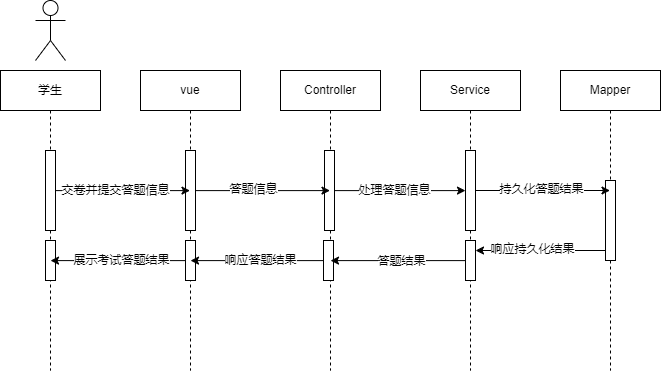

The diagram above was exported from draw.io. Its source (the exported page's mxGraphModel, read from the mxfile embedded in the PNG):
<mxGraphModel dx="649" dy="308" grid="1" gridSize="10" guides="1" tooltips="1" connect="1" arrows="1" fold="1" page="1" pageScale="1" pageWidth="827" pageHeight="1169" math="0" shadow="0">
  <root>
    <mxCell id="0" />
    <mxCell id="1" parent="0" />
    <mxCell id="YrrnFMv_beA9S_xdorYx-2" value="" style="shape=umlActor;verticalLabelPosition=bottom;verticalAlign=top;html=1;" vertex="1" parent="1">
      <mxGeometry x="125" y="70" width="30" height="60" as="geometry" />
    </mxCell>
    <mxCell id="YrrnFMv_beA9S_xdorYx-4" value="学生" style="shape=umlLifeline;perimeter=lifelinePerimeter;whiteSpace=wrap;html=1;container=1;dropTarget=0;collapsible=0;recursiveResize=0;outlineConnect=0;portConstraint=eastwest;newEdgeStyle={&quot;edgeStyle&quot;:&quot;elbowEdgeStyle&quot;,&quot;elbow&quot;:&quot;vertical&quot;,&quot;curved&quot;:0,&quot;rounded&quot;:0};" vertex="1" parent="1">
      <mxGeometry x="90" y="140" width="100" height="300" as="geometry" />
    </mxCell>
    <mxCell id="YrrnFMv_beA9S_xdorYx-9" value="" style="html=1;points=[];perimeter=orthogonalPerimeter;outlineConnect=0;targetShapes=umlLifeline;portConstraint=eastwest;newEdgeStyle={&quot;edgeStyle&quot;:&quot;elbowEdgeStyle&quot;,&quot;elbow&quot;:&quot;vertical&quot;,&quot;curved&quot;:0,&quot;rounded&quot;:0};" vertex="1" parent="YrrnFMv_beA9S_xdorYx-4">
      <mxGeometry x="45" y="80" width="10" height="80" as="geometry" />
    </mxCell>
    <mxCell id="YrrnFMv_beA9S_xdorYx-26" value="" style="html=1;points=[];perimeter=orthogonalPerimeter;outlineConnect=0;targetShapes=umlLifeline;portConstraint=eastwest;newEdgeStyle={&quot;edgeStyle&quot;:&quot;elbowEdgeStyle&quot;,&quot;elbow&quot;:&quot;vertical&quot;,&quot;curved&quot;:0,&quot;rounded&quot;:0};" vertex="1" parent="YrrnFMv_beA9S_xdorYx-4">
      <mxGeometry x="45" y="170" width="10" height="40" as="geometry" />
    </mxCell>
    <mxCell id="YrrnFMv_beA9S_xdorYx-5" value="vue" style="shape=umlLifeline;perimeter=lifelinePerimeter;whiteSpace=wrap;html=1;container=1;dropTarget=0;collapsible=0;recursiveResize=0;outlineConnect=0;portConstraint=eastwest;newEdgeStyle={&quot;edgeStyle&quot;:&quot;elbowEdgeStyle&quot;,&quot;elbow&quot;:&quot;vertical&quot;,&quot;curved&quot;:0,&quot;rounded&quot;:0};" vertex="1" parent="1">
      <mxGeometry x="230" y="140" width="100" height="300" as="geometry" />
    </mxCell>
    <mxCell id="YrrnFMv_beA9S_xdorYx-10" value="" style="html=1;points=[];perimeter=orthogonalPerimeter;outlineConnect=0;targetShapes=umlLifeline;portConstraint=eastwest;newEdgeStyle={&quot;edgeStyle&quot;:&quot;elbowEdgeStyle&quot;,&quot;elbow&quot;:&quot;vertical&quot;,&quot;curved&quot;:0,&quot;rounded&quot;:0};" vertex="1" parent="YrrnFMv_beA9S_xdorYx-5">
      <mxGeometry x="45" y="80" width="10" height="80" as="geometry" />
    </mxCell>
    <mxCell id="YrrnFMv_beA9S_xdorYx-25" value="" style="html=1;points=[];perimeter=orthogonalPerimeter;outlineConnect=0;targetShapes=umlLifeline;portConstraint=eastwest;newEdgeStyle={&quot;edgeStyle&quot;:&quot;elbowEdgeStyle&quot;,&quot;elbow&quot;:&quot;vertical&quot;,&quot;curved&quot;:0,&quot;rounded&quot;:0};" vertex="1" parent="YrrnFMv_beA9S_xdorYx-5">
      <mxGeometry x="45" y="170" width="10" height="40" as="geometry" />
    </mxCell>
    <mxCell id="YrrnFMv_beA9S_xdorYx-6" value="Controller" style="shape=umlLifeline;perimeter=lifelinePerimeter;whiteSpace=wrap;html=1;container=1;dropTarget=0;collapsible=0;recursiveResize=0;outlineConnect=0;portConstraint=eastwest;newEdgeStyle={&quot;edgeStyle&quot;:&quot;elbowEdgeStyle&quot;,&quot;elbow&quot;:&quot;vertical&quot;,&quot;curved&quot;:0,&quot;rounded&quot;:0};" vertex="1" parent="1">
      <mxGeometry x="370" y="140" width="100" height="300" as="geometry" />
    </mxCell>
    <mxCell id="YrrnFMv_beA9S_xdorYx-13" value="" style="html=1;points=[];perimeter=orthogonalPerimeter;outlineConnect=0;targetShapes=umlLifeline;portConstraint=eastwest;newEdgeStyle={&quot;edgeStyle&quot;:&quot;elbowEdgeStyle&quot;,&quot;elbow&quot;:&quot;vertical&quot;,&quot;curved&quot;:0,&quot;rounded&quot;:0};" vertex="1" parent="YrrnFMv_beA9S_xdorYx-6">
      <mxGeometry x="44" y="80" width="10" height="80" as="geometry" />
    </mxCell>
    <mxCell id="YrrnFMv_beA9S_xdorYx-24" value="" style="html=1;points=[];perimeter=orthogonalPerimeter;outlineConnect=0;targetShapes=umlLifeline;portConstraint=eastwest;newEdgeStyle={&quot;edgeStyle&quot;:&quot;elbowEdgeStyle&quot;,&quot;elbow&quot;:&quot;vertical&quot;,&quot;curved&quot;:0,&quot;rounded&quot;:0};" vertex="1" parent="YrrnFMv_beA9S_xdorYx-6">
      <mxGeometry x="43" y="170" width="10" height="40" as="geometry" />
    </mxCell>
    <mxCell id="YrrnFMv_beA9S_xdorYx-7" value="Service" style="shape=umlLifeline;perimeter=lifelinePerimeter;whiteSpace=wrap;html=1;container=1;dropTarget=0;collapsible=0;recursiveResize=0;outlineConnect=0;portConstraint=eastwest;newEdgeStyle={&quot;edgeStyle&quot;:&quot;elbowEdgeStyle&quot;,&quot;elbow&quot;:&quot;vertical&quot;,&quot;curved&quot;:0,&quot;rounded&quot;:0};" vertex="1" parent="1">
      <mxGeometry x="510" y="140" width="100" height="300" as="geometry" />
    </mxCell>
    <mxCell id="YrrnFMv_beA9S_xdorYx-16" value="" style="html=1;points=[];perimeter=orthogonalPerimeter;outlineConnect=0;targetShapes=umlLifeline;portConstraint=eastwest;newEdgeStyle={&quot;edgeStyle&quot;:&quot;elbowEdgeStyle&quot;,&quot;elbow&quot;:&quot;vertical&quot;,&quot;curved&quot;:0,&quot;rounded&quot;:0};" vertex="1" parent="YrrnFMv_beA9S_xdorYx-7">
      <mxGeometry x="45" y="80" width="10" height="80" as="geometry" />
    </mxCell>
    <mxCell id="YrrnFMv_beA9S_xdorYx-22" value="" style="html=1;points=[];perimeter=orthogonalPerimeter;outlineConnect=0;targetShapes=umlLifeline;portConstraint=eastwest;newEdgeStyle={&quot;edgeStyle&quot;:&quot;elbowEdgeStyle&quot;,&quot;elbow&quot;:&quot;vertical&quot;,&quot;curved&quot;:0,&quot;rounded&quot;:0};" vertex="1" parent="YrrnFMv_beA9S_xdorYx-7">
      <mxGeometry x="45" y="170" width="10" height="40" as="geometry" />
    </mxCell>
    <mxCell id="YrrnFMv_beA9S_xdorYx-8" value="Mapper" style="shape=umlLifeline;perimeter=lifelinePerimeter;whiteSpace=wrap;html=1;container=1;dropTarget=0;collapsible=0;recursiveResize=0;outlineConnect=0;portConstraint=eastwest;newEdgeStyle={&quot;edgeStyle&quot;:&quot;elbowEdgeStyle&quot;,&quot;elbow&quot;:&quot;vertical&quot;,&quot;curved&quot;:0,&quot;rounded&quot;:0};" vertex="1" parent="1">
      <mxGeometry x="650" y="140" width="100" height="300" as="geometry" />
    </mxCell>
    <mxCell id="YrrnFMv_beA9S_xdorYx-20" value="" style="html=1;points=[];perimeter=orthogonalPerimeter;outlineConnect=0;targetShapes=umlLifeline;portConstraint=eastwest;newEdgeStyle={&quot;edgeStyle&quot;:&quot;elbowEdgeStyle&quot;,&quot;elbow&quot;:&quot;vertical&quot;,&quot;curved&quot;:0,&quot;rounded&quot;:0};" vertex="1" parent="YrrnFMv_beA9S_xdorYx-8">
      <mxGeometry x="45" y="110" width="10" height="80" as="geometry" />
    </mxCell>
    <mxCell id="YrrnFMv_beA9S_xdorYx-11" style="edgeStyle=elbowEdgeStyle;rounded=0;orthogonalLoop=1;jettySize=auto;html=1;elbow=vertical;curved=0;" edge="1" parent="1" source="YrrnFMv_beA9S_xdorYx-9" target="YrrnFMv_beA9S_xdorYx-5">
      <mxGeometry relative="1" as="geometry" />
    </mxCell>
    <mxCell id="YrrnFMv_beA9S_xdorYx-12" value="交卷并提交答题信息" style="edgeLabel;html=1;align=center;verticalAlign=middle;resizable=0;points=[];" vertex="1" connectable="0" parent="YrrnFMv_beA9S_xdorYx-11">
      <mxGeometry x="-0.1108" relative="1" as="geometry">
        <mxPoint as="offset" />
      </mxGeometry>
    </mxCell>
    <mxCell id="YrrnFMv_beA9S_xdorYx-14" style="edgeStyle=elbowEdgeStyle;rounded=0;orthogonalLoop=1;jettySize=auto;html=1;elbow=vertical;curved=0;" edge="1" parent="1" source="YrrnFMv_beA9S_xdorYx-10" target="YrrnFMv_beA9S_xdorYx-6">
      <mxGeometry relative="1" as="geometry" />
    </mxCell>
    <mxCell id="YrrnFMv_beA9S_xdorYx-15" value="答题信息" style="edgeLabel;html=1;align=center;verticalAlign=middle;resizable=0;points=[];" vertex="1" connectable="0" parent="YrrnFMv_beA9S_xdorYx-14">
      <mxGeometry x="-0.1409" y="1" relative="1" as="geometry">
        <mxPoint as="offset" />
      </mxGeometry>
    </mxCell>
    <mxCell id="YrrnFMv_beA9S_xdorYx-17" style="edgeStyle=elbowEdgeStyle;rounded=0;orthogonalLoop=1;jettySize=auto;html=1;elbow=vertical;curved=0;" edge="1" parent="1" source="YrrnFMv_beA9S_xdorYx-13" target="YrrnFMv_beA9S_xdorYx-16">
      <mxGeometry relative="1" as="geometry" />
    </mxCell>
    <mxCell id="YrrnFMv_beA9S_xdorYx-18" value="处理答题信息" style="edgeLabel;html=1;align=center;verticalAlign=middle;resizable=0;points=[];" vertex="1" connectable="0" parent="YrrnFMv_beA9S_xdorYx-17">
      <mxGeometry x="-0.0818" relative="1" as="geometry">
        <mxPoint as="offset" />
      </mxGeometry>
    </mxCell>
    <mxCell id="YrrnFMv_beA9S_xdorYx-19" style="edgeStyle=elbowEdgeStyle;rounded=0;orthogonalLoop=1;jettySize=auto;html=1;elbow=vertical;curved=0;" edge="1" parent="1" source="YrrnFMv_beA9S_xdorYx-16" target="YrrnFMv_beA9S_xdorYx-8">
      <mxGeometry relative="1" as="geometry">
        <Array as="points">
          <mxPoint x="680" y="270" />
        </Array>
      </mxGeometry>
    </mxCell>
    <mxCell id="YrrnFMv_beA9S_xdorYx-21" value="持久化答题结果" style="edgeLabel;html=1;align=center;verticalAlign=middle;resizable=0;points=[];" vertex="1" connectable="0" parent="YrrnFMv_beA9S_xdorYx-19">
      <mxGeometry x="-0.0128" y="1" relative="1" as="geometry">
        <mxPoint as="offset" />
      </mxGeometry>
    </mxCell>
    <mxCell id="YrrnFMv_beA9S_xdorYx-23" style="edgeStyle=elbowEdgeStyle;rounded=0;orthogonalLoop=1;jettySize=auto;html=1;elbow=vertical;curved=0;" edge="1" parent="1" source="YrrnFMv_beA9S_xdorYx-20" target="YrrnFMv_beA9S_xdorYx-22">
      <mxGeometry relative="1" as="geometry">
        <Array as="points">
          <mxPoint x="650" y="320" />
          <mxPoint x="660" y="330" />
        </Array>
      </mxGeometry>
    </mxCell>
    <mxCell id="YrrnFMv_beA9S_xdorYx-31" value="响应持久化结果" style="edgeLabel;html=1;align=center;verticalAlign=middle;resizable=0;points=[];" vertex="1" connectable="0" parent="YrrnFMv_beA9S_xdorYx-23">
      <mxGeometry x="0.1245" y="-1" relative="1" as="geometry">
        <mxPoint as="offset" />
      </mxGeometry>
    </mxCell>
    <mxCell id="YrrnFMv_beA9S_xdorYx-27" style="edgeStyle=elbowEdgeStyle;rounded=0;orthogonalLoop=1;jettySize=auto;html=1;elbow=vertical;curved=0;" edge="1" parent="1" source="YrrnFMv_beA9S_xdorYx-22" target="YrrnFMv_beA9S_xdorYx-6">
      <mxGeometry relative="1" as="geometry" />
    </mxCell>
    <mxCell id="YrrnFMv_beA9S_xdorYx-30" value="答题结果" style="edgeLabel;html=1;align=center;verticalAlign=middle;resizable=0;points=[];" vertex="1" connectable="0" parent="YrrnFMv_beA9S_xdorYx-27">
      <mxGeometry x="-0.051" y="1" relative="1" as="geometry">
        <mxPoint as="offset" />
      </mxGeometry>
    </mxCell>
    <mxCell id="YrrnFMv_beA9S_xdorYx-28" style="edgeStyle=elbowEdgeStyle;rounded=0;orthogonalLoop=1;jettySize=auto;html=1;elbow=vertical;curved=0;" edge="1" parent="1" source="YrrnFMv_beA9S_xdorYx-24" target="YrrnFMv_beA9S_xdorYx-5">
      <mxGeometry relative="1" as="geometry" />
    </mxCell>
    <mxCell id="YrrnFMv_beA9S_xdorYx-32" value="响应答题结果" style="edgeLabel;html=1;align=center;verticalAlign=middle;resizable=0;points=[];" vertex="1" connectable="0" parent="YrrnFMv_beA9S_xdorYx-28">
      <mxGeometry x="0.1624" y="-1" relative="1" as="geometry">
        <mxPoint x="14" y="1" as="offset" />
      </mxGeometry>
    </mxCell>
    <mxCell id="YrrnFMv_beA9S_xdorYx-29" style="edgeStyle=elbowEdgeStyle;rounded=0;orthogonalLoop=1;jettySize=auto;html=1;elbow=vertical;curved=0;" edge="1" parent="1" source="YrrnFMv_beA9S_xdorYx-25" target="YrrnFMv_beA9S_xdorYx-4">
      <mxGeometry relative="1" as="geometry" />
    </mxCell>
    <mxCell id="YrrnFMv_beA9S_xdorYx-33" value="展示考试答题结果" style="edgeLabel;html=1;align=center;verticalAlign=middle;resizable=0;points=[];" vertex="1" connectable="0" parent="YrrnFMv_beA9S_xdorYx-29">
      <mxGeometry x="0.1325" y="2" relative="1" as="geometry">
        <mxPoint x="12" y="-2" as="offset" />
      </mxGeometry>
    </mxCell>
  </root>
</mxGraphModel>